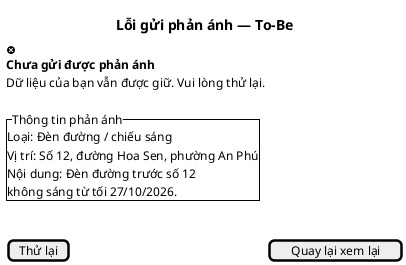

The diagram above was rendered by PlantUML. Its source (embedded in the PNG):
@startsalt
title Lỗi gửi phản ánh — To-Be
{
<&circle-x>
  <b>Chưa gửi được phản ánh</b>
  Dữ liệu của bạn vẫn được giữ. Vui lòng thử lại.
  .
  {^"Thông tin phản ánh"
    Loại: Đèn đường / chiếu sáng
    Vị trí: Số 12, đường Hoa Sen, phường An Phú
    Nội dung: Đèn đường trước số 12
    không sáng từ tối 27/10/2026.
  }
  .
  [Thử lại] | [Quay lại xem lại]
}
@endsalt